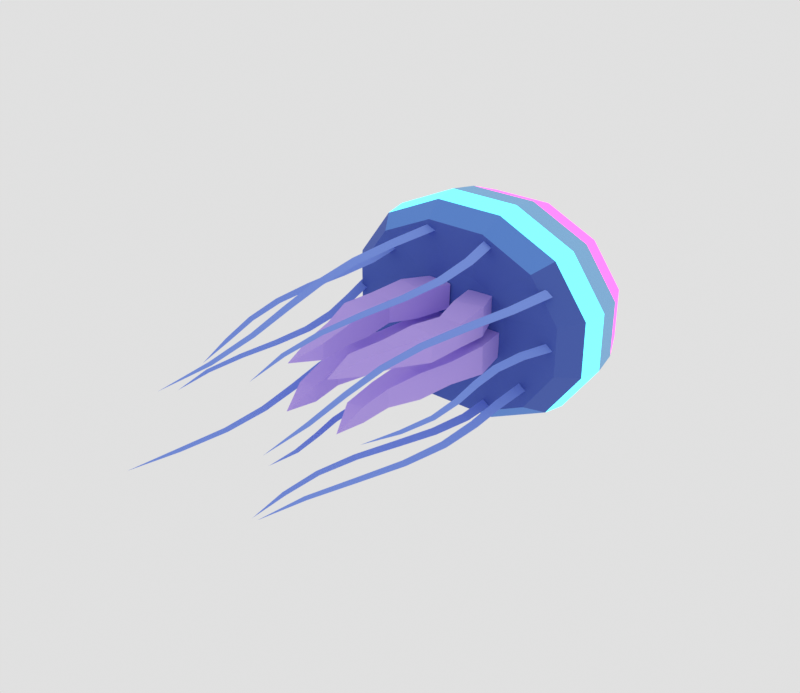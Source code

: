 # Source: drum-jelly.blend  (saved by Blender 5.2.45; exported with 4.5.12 LTS)
import bpy
from mathutils import Matrix  # noqa: F401  (used for matrix-valued properties, if any)

bpy.ops.wm.read_factory_settings(use_empty=True)
scene = bpy.context.scene
scene.name = 'Scene'

# ---- materials (node trees are filled in below, after node groups)
mat_jelly_bell = bpy.data.materials.new('jelly_bell')
mat_jelly_bell.diffuse_color = (0.2747, 0.552, 0.8879, 1.0)
mat_jelly_cap = bpy.data.materials.new('jelly_cap')
mat_jelly_cap.diffuse_color = (0.4851, 0.7157, 0.956, 1.0)
mat_jelly_band = bpy.data.materials.new('jelly_band')
mat_jelly_band.diffuse_color = (1.0, 0.159, 0.6308, 1.0)
mat_jelly_band2 = bpy.data.materials.new('jelly_band2')
mat_jelly_band2.diffuse_color = (0.1946, 0.8714, 1.0, 1.0)
mat_jelly_rim = bpy.data.materials.new('jelly_rim')
mat_jelly_rim.diffuse_color = (0.1144, 0.2747, 0.7454, 1.0)
mat_jelly_under = bpy.data.materials.new('jelly_under')
mat_jelly_under.diffuse_color = (0.06848, 0.1248, 0.4793, 1.0)
mat_jelly_arm = bpy.data.materials.new('jelly_arm')
mat_jelly_arm.diffuse_color = (0.5395, 0.3916, 0.9131, 1.0)
mat_jelly_tentacle = bpy.data.materials.new('jelly_tentacle')
mat_jelly_tentacle.diffuse_color = (0.2122, 0.3325, 0.8714, 1.0)

# ---- material node trees
mat_jelly_bell.use_nodes = True; mat_jelly_bell.node_tree.nodes.clear()
_N = mat_jelly_bell.node_tree.nodes; _L = mat_jelly_bell.node_tree.links
n0 = _N.new('ShaderNodeBsdfPrincipled'); n0.name = 'Principled BSDF'; n0.location = (-200, 100)
n0.inputs[0].default_value = (0.2747, 0.552, 0.8879, 1.0)
n0.inputs[2].default_value = 0.9
n0.inputs[10].default_value = 0.005
n1 = _N.new('ShaderNodeOutputMaterial'); n1.name = 'Material Output'; n1.location = (200, 100)
_L.new(n0.outputs[0], n1.inputs[0])
n1.is_active_output = True
mat_jelly_cap.use_nodes = True; mat_jelly_cap.node_tree.nodes.clear()
_N = mat_jelly_cap.node_tree.nodes; _L = mat_jelly_cap.node_tree.links
n0 = _N.new('ShaderNodeBsdfPrincipled'); n0.name = 'Principled BSDF'; n0.location = (-200, 100)
n0.inputs[0].default_value = (0.4851, 0.7157, 0.956, 1.0)
n0.inputs[2].default_value = 0.9
n0.inputs[10].default_value = 0.005
n1 = _N.new('ShaderNodeOutputMaterial'); n1.name = 'Material Output'; n1.location = (200, 100)
_L.new(n0.outputs[0], n1.inputs[0])
n1.is_active_output = True
mat_jelly_band.use_nodes = True; mat_jelly_band.node_tree.nodes.clear()
_N = mat_jelly_band.node_tree.nodes; _L = mat_jelly_band.node_tree.links
n0 = _N.new('ShaderNodeBsdfPrincipled'); n0.name = 'Principled BSDF'; n0.location = (-200, 100)
n0.inputs[0].default_value = (1.0, 0.159, 0.6308, 1.0)
n0.inputs[2].default_value = 0.9
n0.inputs[10].default_value = 0.005
n0.inputs[27].default_value = (1.0, 0.07819, 0.5776, 1.0)
n0.inputs[28].default_value = 1.6
n1 = _N.new('ShaderNodeOutputMaterial'); n1.name = 'Material Output'; n1.location = (200, 100)
_L.new(n0.outputs[0], n1.inputs[0])
n1.is_active_output = True
mat_jelly_band2.use_nodes = True; mat_jelly_band2.node_tree.nodes.clear()
_N = mat_jelly_band2.node_tree.nodes; _L = mat_jelly_band2.node_tree.links
n0 = _N.new('ShaderNodeBsdfPrincipled'); n0.name = 'Principled BSDF'; n0.location = (-200, 100)
n0.inputs[0].default_value = (0.1946, 0.8714, 1.0, 1.0)
n0.inputs[2].default_value = 0.9
n0.inputs[10].default_value = 0.005
n0.inputs[27].default_value = (0.07819, 0.7913, 1.0, 1.0)
n0.inputs[28].default_value = 1.4
n1 = _N.new('ShaderNodeOutputMaterial'); n1.name = 'Material Output'; n1.location = (200, 100)
_L.new(n0.outputs[0], n1.inputs[0])
n1.is_active_output = True
mat_jelly_rim.use_nodes = True; mat_jelly_rim.node_tree.nodes.clear()
_N = mat_jelly_rim.node_tree.nodes; _L = mat_jelly_rim.node_tree.links
n0 = _N.new('ShaderNodeBsdfPrincipled'); n0.name = 'Principled BSDF'; n0.location = (-200, 100)
n0.inputs[0].default_value = (0.1144, 0.2747, 0.7454, 1.0)
n0.inputs[2].default_value = 0.9
n0.inputs[10].default_value = 0.005
n1 = _N.new('ShaderNodeOutputMaterial'); n1.name = 'Material Output'; n1.location = (200, 100)
_L.new(n0.outputs[0], n1.inputs[0])
n1.is_active_output = True
mat_jelly_under.use_nodes = True; mat_jelly_under.node_tree.nodes.clear()
_N = mat_jelly_under.node_tree.nodes; _L = mat_jelly_under.node_tree.links
n0 = _N.new('ShaderNodeBsdfPrincipled'); n0.name = 'Principled BSDF'; n0.location = (-200, 100)
n0.inputs[0].default_value = (0.06848, 0.1248, 0.4793, 1.0)
n0.inputs[2].default_value = 0.9
n0.inputs[10].default_value = 0.005
n1 = _N.new('ShaderNodeOutputMaterial'); n1.name = 'Material Output'; n1.location = (200, 100)
_L.new(n0.outputs[0], n1.inputs[0])
n1.is_active_output = True
mat_jelly_arm.use_nodes = True; mat_jelly_arm.node_tree.nodes.clear()
_N = mat_jelly_arm.node_tree.nodes; _L = mat_jelly_arm.node_tree.links
n0 = _N.new('ShaderNodeBsdfPrincipled'); n0.name = 'Principled BSDF'; n0.location = (-200, 100)
n0.inputs[0].default_value = (0.5395, 0.3916, 0.9131, 1.0)
n0.inputs[2].default_value = 0.9
n0.inputs[10].default_value = 0.005
n1 = _N.new('ShaderNodeOutputMaterial'); n1.name = 'Material Output'; n1.location = (200, 100)
_L.new(n0.outputs[0], n1.inputs[0])
n1.is_active_output = True
mat_jelly_tentacle.use_nodes = True; mat_jelly_tentacle.node_tree.nodes.clear()
_N = mat_jelly_tentacle.node_tree.nodes; _L = mat_jelly_tentacle.node_tree.links
n0 = _N.new('ShaderNodeBsdfPrincipled'); n0.name = 'Principled BSDF'; n0.location = (-200, 100)
n0.inputs[0].default_value = (0.2122, 0.3325, 0.8714, 1.0)
n0.inputs[2].default_value = 0.9
n0.inputs[10].default_value = 0.005
n1 = _N.new('ShaderNodeOutputMaterial'); n1.name = 'Material Output'; n1.location = (200, 100)
_L.new(n0.outputs[0], n1.inputs[0])
n1.is_active_output = True

# ---- world
world_w = bpy.data.worlds.new('w'); scene.world = world_w
world_w.use_nodes = True; world_w.node_tree.nodes.clear()
_N = world_w.node_tree.nodes; _L = world_w.node_tree.links
n0 = _N.new('ShaderNodeBackground'); n0.name = 'Background'; n0.location = (-200, 100)
n0.inputs[0].default_value = (1.0, 1.0, 1.0, 1.0)
n0.inputs[1].default_value = 0.75
n1 = _N.new('ShaderNodeOutputWorld'); n1.name = 'World Output'; n1.location = (200, 100)
_L.new(n0.outputs[0], n1.inputs[0])
n1.is_active_output = True

# ---- meshes
me_drum_jelly = bpy.data.meshes.new('drum_jelly')
me_drum_jelly.from_pydata([(0.0, 1.4, 1.0), (0.1087, 1.3, 1.325), (0.297, 1.3, 1.238), (0.4057, 1.3, 1.087), (0.4057, 1.3, 0.913), (0.297, 1.3, 0.7624), (0.1087, 1.3, 0.6754), (-0.1087, 1.3, 0.6754), (-0.297, 1.3, 0.7624), (-0.4057, 1.3, 0.913), (-0.4057, 1.3, 1.087), (-0.297, 1.3, 1.238), (-0.1087, 1.3, 1.325), (0.2122, 1.08, 1.634), (0.5798, 1.08, 1.464), (0.7921, 1.08, 1.17), (0.7921, 1.08, 0.8302), (0.5798, 1.08, 0.5361), (0.2122, 1.08, 0.3664), (-0.2122, 1.08, 0.3664), (-0.5798, 1.08, 0.5361), (-0.7921, 1.08, 0.8302), (-0.7921, 1.08, 1.17), (-0.5798, 1.08, 1.464), (-0.2122, 1.08, 1.634), (0.2795, 0.78, 1.835), (0.7637, 0.78, 1.611), (1.043, 0.78, 1.224), (1.043, 0.78, 0.7764), (0.7637, 0.78, 0.3891), (0.2795, 0.78, 0.1654), (-0.2795, 0.78, 0.1654), (-0.7637, 0.78, 0.3891), (-1.043, 0.78, 0.7764), (-1.043, 0.78, 1.224), (-0.7637, 0.78, 1.611), (-0.2795, 0.78, 1.835), (0.3158, 0.48, 1.943), (0.8627, 0.48, 1.69), (1.178, 0.48, 1.253), (1.178, 0.48, 0.7474), (0.8627, 0.48, 0.3099), (0.3158, 0.48, 0.05726), (-0.3158, 0.48, 0.05726), (-0.8627, 0.48, 0.3099), (-1.178, 0.48, 0.7474), (-1.178, 0.48, 1.253), (-0.8627, 0.48, 1.69), (-0.3158, 0.48, 1.943), (0.3313, 0.2, 1.989), (0.9051, 0.2, 1.724), (1.236, 0.2, 1.265), (1.236, 0.2, 0.735), (0.9051, 0.2, 0.2759), (0.3313, 0.2, 0.01089), (-0.3313, 0.2, 0.01089), (-0.9051, 0.2, 0.2759), (-1.236, 0.2, 0.735), (-1.236, 0.2, 1.265), (-0.9051, 0.2, 1.724), (-0.3313, 0.2, 1.989), (0.3209, -0.02, 1.958), (0.8768, -0.02, 1.701), (1.198, -0.02, 1.257), (1.198, -0.02, 0.7433), (0.8768, -0.02, 0.2986), (0.3209, -0.02, 0.0418), (-0.3209, -0.02, 0.0418), (-0.8768, -0.02, 0.2986), (-1.198, -0.02, 0.7433), (-1.198, -0.02, 1.257), (-0.8768, -0.02, 1.701), (-0.3209, -0.02, 1.958), (0.2795, -0.2, 1.835), (0.7637, -0.2, 1.611), (1.043, -0.2, 1.224), (1.043, -0.2, 0.7764), (0.7637, -0.2, 0.3891), (0.2795, -0.2, 0.1654), (-0.2795, -0.2, 0.1654), (-0.7637, -0.2, 0.3891), (-1.043, -0.2, 0.7764), (-1.043, -0.2, 1.224), (-0.7637, -0.2, 1.611), (-0.2795, -0.2, 1.835), (0.1294, -0.12, 1.386), (0.3536, -0.12, 1.283), (0.483, -0.12, 1.104), (0.483, -0.12, 0.8965), (0.3536, -0.12, 0.7172), (0.1294, -0.12, 0.6136), (-0.1294, -0.12, 0.6136), (-0.3536, -0.12, 0.7172), (-0.483, -0.12, 0.8965), (-0.483, -0.12, 1.104), (-0.3536, -0.12, 1.283), (-0.1294, -0.12, 1.386), (0.1038, -0.1327, 1.269), (0.3182, -0.06061, 1.269), (0.3205, -0.06726, 1.042), (0.106, -0.1394, 1.042), (0.1871, -0.4444, 1.3), (0.4481, -0.3806, 1.3), (0.4502, -0.3889, 1.032), (0.1891, -0.4527, 1.032), (0.2608, -0.7329, 1.282), (0.4729, -0.7268, 1.282), (0.4731, -0.7337, 1.07), (0.261, -0.7399, 1.07), (0.2191, -1.026, 1.307), (0.4562, -1.066, 1.307), (0.4549, -1.074, 1.067), (0.2178, -1.034, 1.067), (0.1777, -1.346, 1.282), (0.3434, -1.382, 1.282), (0.3423, -1.388, 1.112), (0.1765, -1.351, 1.112), (0.1277, -1.675, 1.278), (0.2686, -1.687, 1.278), (0.2682, -1.692, 1.137), (0.1273, -1.679, 1.137), (0.2031, -2.0, 1.218), (0.2009, -0.1152, 0.9575), (0.426, -0.09208, 0.9575), (0.4253, -0.08475, 0.7314), (0.2002, -0.1079, 0.7314), (0.2113, -0.4188, 0.9683), (0.48, -0.4233, 0.9683), (0.4801, -0.4146, 0.6998), (0.2114, -0.41, 0.6998), (0.1976, -0.7165, 0.9297), (0.4058, -0.7568, 0.9297), (0.4071, -0.7501, 0.7177), (0.1989, -0.7098, 0.7177), (0.1046, -1.029, 0.9335), (0.34, -1.078, 0.9335), (0.3416, -1.071, 0.6932), (0.1061, -1.022, 0.6932), (0.08647, -1.365, 0.8878), (0.256, -1.374, 0.8878), (0.2562, -1.368, 0.7181), (0.08674, -1.36, 0.7181), (0.1235, -1.698, 0.8633), (0.2627, -1.673, 0.8633), (0.2619, -1.669, 0.7219), (0.1227, -1.694, 0.7219), (0.2847, -2.0, 0.7822), (-0.2128, -0.07237, 0.9575), (0.004798, -0.1345, 0.9575), (0.006753, -0.1276, 0.7314), (-0.2108, -0.06552, 0.7314), (-0.3225, -0.3793, 0.9684), (-0.06685, -0.462, 0.9684), (-0.06427, -0.454, 0.6998), (-0.32, -0.3714, 0.6998), (-0.4102, -0.7062, 0.9297), (-0.207, -0.7669, 0.9297), (-0.2051, -0.7605, 0.7177), (-0.4083, -0.6998, 0.7177), (-0.5023, -1.04, 0.9335), (-0.2635, -1.068, 0.9335), (-0.2626, -1.06, 0.6932), (-0.5014, -1.032, 0.6932), (-0.4645, -1.378, 0.8878), (-0.2958, -1.36, 0.8878), (-0.2964, -1.355, 0.7181), (-0.4651, -1.373, 0.7181), (-0.383, -1.701, 0.8633), (-0.245, -1.67, 0.8633), (-0.2459, -1.666, 0.7219), (-0.384, -1.697, 0.7219), (-0.2394, -2.0, 0.7822), (-0.3008, -0.05923, 1.269), (-0.08729, -0.1342, 1.269), (-0.0896, -0.1408, 1.042), (-0.3031, -0.06583, 1.042), (-0.4349, -0.3773, 1.3), (-0.1756, -0.4478, 1.3), (-0.1778, -0.456, 1.032), (-0.4371, -0.3855, 1.032), (-0.4729, -0.7226, 1.282), (-0.2613, -0.7371, 1.282), (-0.2618, -0.7441, 1.07), (-0.4734, -0.7295, 1.07), (-0.4694, -1.063, 1.307), (-0.2314, -1.029, 1.307), (-0.2303, -1.037, 1.067), (-0.4683, -1.071, 1.067), (-0.3602, -1.383, 1.282), (-0.1946, -1.345, 1.282), (-0.1934, -1.351, 1.112), (-0.359, -1.388, 1.112), (-0.2782, -1.69, 1.278), (-0.1379, -1.672, 1.278), (-0.1373, -1.677, 1.137), (-0.2777, -1.694, 1.137), (-0.1995, -2.0, 1.218), (0.285, -0.1579, 1.785), (0.3583, -0.1414, 1.742), (0.2838, -0.1507, 1.699), (0.3515, -0.527, 1.749), (0.4183, -0.5168, 1.71), (0.3509, -0.5205, 1.671), (0.3658, -0.8946, 1.713), (0.4258, -0.8952, 1.678), (0.3661, -0.8887, 1.644), (0.3122, -1.263, 1.677), (0.3642, -1.271, 1.646), (0.3132, -1.258, 1.616), (0.2215, -1.635, 1.641), (0.2658, -1.642, 1.615), (0.2224, -1.63, 1.589), (0.1502, -2.008, 1.604), (0.1876, -2.01, 1.583), (0.1506, -2.004, 1.561), (0.142, -2.381, 1.568), (0.1719, -2.377, 1.551), (0.1419, -2.378, 1.534), (0.2038, -2.75, 1.519), (0.8832, -0.1477, 1.502), (0.9575, -0.1585, 1.458), (0.8839, -0.1438, 1.415), (0.8129, -0.5717, 1.478), (0.8793, -0.5842, 1.439), (0.8137, -0.5682, 1.4), (0.7045, -0.9962, 1.454), (0.7632, -1.009, 1.419), (0.7052, -0.9932, 1.385), (0.6144, -1.423, 1.43), (0.6665, -1.429, 1.4), (0.6148, -1.42, 1.369), (0.587, -1.85, 1.406), (0.632, -1.849, 1.38), (0.587, -1.848, 1.354), (0.6229, -2.276, 1.382), (0.6601, -2.271, 1.36), (0.6227, -2.274, 1.339), (0.6788, -2.7, 1.358), (0.7087, -2.697, 1.341), (0.6787, -2.698, 1.323), (0.7056, -3.123, 1.321), (0.9507, -0.1421, 1.043), (1.022, -0.1658, 1.0), (0.9507, -0.1421, 0.9567), (0.8525, -0.4454, 1.039), (0.9183, -0.4605, 1.0), (0.8525, -0.4454, 0.961), (0.8165, -0.7505, 1.035), (0.8765, -0.7517, 1.0), (0.8165, -0.7505, 0.9654), (0.8448, -1.053, 1.03), (0.8969, -1.047, 1.0), (0.8448, -1.053, 0.9697), (0.8941, -1.353, 1.026), (0.9389, -1.349, 1.0), (0.8941, -1.353, 0.974), (0.9076, -1.651, 1.022), (0.9449, -1.654, 1.0), (0.9076, -1.651, 0.9783), (0.8533, -1.95, 1.017), (0.8822, -1.958, 1.0), (0.8533, -1.95, 0.9827), (0.7525, -2.253, 1.0), (0.6914, -0.1499, 0.5848), (0.7663, -0.1462, 0.5415), (0.6917, -0.154, 0.4983), (0.7255, -0.5632, 0.6001), (0.7929, -0.5581, 0.5612), (0.7259, -0.5669, 0.5222), (0.7818, -0.9756, 0.6154), (0.8417, -0.972, 0.5808), (0.7821, -0.9789, 0.5462), (0.8032, -1.386, 0.6308), (0.8557, -1.39, 0.6005), (0.8031, -1.389, 0.5702), (0.757, -1.797, 0.6461), (0.801, -1.806, 0.6201), (0.7566, -1.799, 0.5942), (0.6566, -2.21, 0.6614), (0.6927, -2.22, 0.6398), (0.6561, -2.212, 0.6181), (0.553, -2.624, 0.6767), (0.5823, -2.63, 0.6594), (0.5527, -2.625, 0.6421), (0.5073, -3.039, 0.6791), (0.3332, -0.1489, 0.3013), (0.4082, -0.1452, 0.2582), (0.3339, -0.1559, 0.215), (0.3735, -0.5344, 0.3288), (0.441, -0.5369, 0.29), (0.3736, -0.5408, 0.2511), (0.3466, -0.919, 0.3563), (0.4055, -0.9306, 0.3218), (0.3457, -0.9245, 0.2872), (0.2647, -1.306, 0.3838), (0.3154, -1.32, 0.3536), (0.2636, -1.311, 0.3233), (0.1784, -1.695, 0.4112), (0.2225, -1.704, 0.3853), (0.1777, -1.699, 0.3594), (0.1418, -2.085, 0.4387), (0.1792, -2.087, 0.4171), (0.1417, -2.088, 0.3956), (0.1743, -2.474, 0.4662), (0.2042, -2.472, 0.4489), (0.1747, -2.477, 0.4317), (0.2549, -2.861, 0.4807), (-0.2528, -0.1408, 0.3013), (-0.1801, -0.1598, 0.2582), (-0.2545, -0.1493, 0.2151), (-0.3125, -0.4505, 0.3287), (-0.2472, -0.4681, 0.29), (-0.314, -0.4581, 0.2512), (-0.3773, -0.7616, 0.3562), (-0.3183, -0.7732, 0.3218), (-0.3782, -0.7686, 0.2873), (-0.3933, -1.075, 0.3837), (-0.3407, -1.075, 0.3536), (-0.3929, -1.081, 0.3234), (-0.3396, -1.386, 0.4112), (-0.2952, -1.379, 0.3853), (-0.3384, -1.392, 0.3595), (-0.2447, -1.696, 0.4387), (-0.208, -1.688, 0.4171), (-0.2436, -1.7, 0.3956), (-0.1649, -2.003, 0.4662), (-0.135, -2.0, 0.4489), (-0.1644, -2.007, 0.4317), (-0.1383, -2.312, 0.4807), (-0.904, -0.148, 0.5848), (-0.829, -0.1501, 0.5415), (-0.904, -0.1519, 0.4983), (-0.9025, -0.5888, 0.6001), (-0.8351, -0.5854, 0.5612), (-0.9022, -0.5923, 0.5222), (-0.8318, -1.03, 0.6154), (-0.7727, -1.02, 0.5808), (-0.8312, -1.033, 0.5462), (-0.7193, -1.469, 0.6308), (-0.6679, -1.459, 0.6005), (-0.7187, -1.472, 0.5702), (-0.6211, -1.906, 0.6461), (-0.5764, -1.901, 0.6201), (-0.6208, -1.909, 0.5942), (-0.5831, -2.343, 0.6614), (-0.5456, -2.344, 0.6398), (-0.5831, -2.345, 0.6181), (-0.6098, -2.781, 0.6767), (-0.58, -2.785, 0.6594), (-0.61, -2.783, 0.6421), (-0.654, -3.222, 0.6791), (-1.085, -0.158, 1.043), (-1.014, -0.134, 1.0), (-1.085, -0.158, 0.9567), (-0.9668, -0.501, 1.039), (-0.9025, -0.4804, 1.0), (-0.9668, -0.501, 0.961), (-0.8615, -0.8425, 1.035), (-0.8028, -0.8299, 1.0), (-0.8615, -0.8425, 0.9654), (-0.8159, -1.183, 1.03), (-0.7634, -1.181, 1.0), (-0.8159, -1.183, 0.9697), (-0.835, -1.525, 1.026), (-0.7903, -1.53, 1.0), (-0.835, -1.525, 0.974), (-0.8799, -1.87, 1.022), (-0.8425, -1.873, 1.0), (-0.8799, -1.87, 0.9783), (-0.8929, -2.215, 1.017), (-0.863, -2.214, 1.0), (-0.8929, -2.215, 0.9827), (-0.8313, -2.559, 1.0), (-0.7477, -0.1552, 1.502), (-0.6734, -0.1445, 1.458), (-0.7482, -0.1503, 1.415), (-0.7077, -0.493, 1.478), (-0.6402, -0.4897, 1.439), (-0.7077, -0.4885, 1.4), (-0.733, -0.8304, 1.454), (-0.6732, -0.8356, 1.419), (-0.7325, -0.8264, 1.385), (-0.7846, -1.171, 1.43), (-0.7323, -1.175, 1.4), (-0.7842, -1.167, 1.369), (-0.8053, -1.513, 1.406), (-0.7603, -1.511, 1.38), (-0.8054, -1.511, 1.354), (-0.7587, -1.856, 1.382), (-0.7222, -1.847, 1.36), (-0.7592, -1.853, 1.339), (-0.6556, -2.196, 1.358), (-0.6272, -2.186, 1.341), (-0.6561, -2.194, 1.323), (-0.5386, -2.533, 1.321), (-0.2945, -0.149, 1.785), (-0.22, -0.1581, 1.742), (-0.2935, -0.1429, 1.699), (-0.3641, -0.59, 1.749), (-0.2968, -0.5959, 1.71), (-0.3634, -0.5844, 1.671), (-0.4035, -1.032, 1.713), (-0.3435, -1.031, 1.678), (-0.4034, -1.027, 1.644), (-0.376, -1.475, 1.677), (-0.3241, -1.466, 1.646), (-0.3765, -1.47, 1.616), (-0.2913, -1.915, 1.641), (-0.2475, -1.905, 1.615), (-0.292, -1.911, 1.589), (-0.1988, -2.354, 1.604), (-0.162, -2.347, 1.583), (-0.1993, -2.351, 1.561), (-0.1528, -2.792, 1.568), (-0.1228, -2.79, 1.551), (-0.1528, -2.789, 1.534), (-0.168, -3.231, 1.519)], [], [(0, 1, 2), (0, 2, 3), (0, 3, 4), (0, 4, 5), (0, 5, 6), (0, 6, 7), (0, 7, 8), (0, 8, 9), (0, 9, 10), (0, 10, 11), (0, 11, 12), (0, 12, 1), (1, 13, 14, 2), (2, 14, 15, 3), (3, 15, 16, 4), (4, 16, 17, 5), (5, 17, 18, 6), (6, 18, 19, 7), (7, 19, 20, 8), (8, 20, 21, 9), (9, 21, 22, 10), (10, 22, 23, 11), (11, 23, 24, 12), (12, 24, 13, 1), (13, 25, 26, 14), (14, 26, 27, 15), (15, 27, 28, 16), (16, 28, 29, 17), (17, 29, 30, 18), (18, 30, 31, 19), (19, 31, 32, 20), (20, 32, 33, 21), (21, 33, 34, 22), (22, 34, 35, 23), (23, 35, 36, 24), (24, 36, 25, 13), (25, 37, 38, 26), (26, 38, 39, 27), (27, 39, 40, 28), (28, 40, 41, 29), (29, 41, 42, 30), (30, 42, 43, 31), (31, 43, 44, 32), (32, 44, 45, 33), (33, 45, 46, 34), (34, 46, 47, 35), (35, 47, 48, 36), (36, 48, 37, 25), (37, 49, 50, 38), (38, 50, 51, 39), (39, 51, 52, 40), (40, 52, 53, 41), (41, 53, 54, 42), (42, 54, 55, 43), (43, 55, 56, 44), (44, 56, 57, 45), (45, 57, 58, 46), (46, 58, 59, 47), (47, 59, 60, 48), (48, 60, 49, 37), (49, 61, 62, 50), (50, 62, 63, 51), (51, 63, 64, 52), (52, 64, 65, 53), (53, 65, 66, 54), (54, 66, 67, 55), (55, 67, 68, 56), (56, 68, 69, 57), (57, 69, 70, 58), (58, 70, 71, 59), (59, 71, 72, 60), (60, 72, 61, 49), (61, 73, 74, 62), (62, 74, 75, 63), (63, 75, 76, 64), (64, 76, 77, 65), (65, 77, 78, 66), (66, 78, 79, 67), (67, 79, 80, 68), (68, 80, 81, 69), (69, 81, 82, 70), (70, 82, 83, 71), (71, 83, 84, 72), (72, 84, 73, 61), (73, 85, 86, 74), (74, 86, 87, 75), (75, 87, 88, 76), (76, 88, 89, 77), (77, 89, 90, 78), (78, 90, 91, 79), (79, 91, 92, 80), (80, 92, 93, 81), (81, 93, 94, 82), (82, 94, 95, 83), (83, 95, 96, 84), (84, 96, 85, 73), (85, 96, 95, 94, 93, 92, 91, 90, 89, 88, 87, 86), (97, 101, 102, 98), (98, 102, 103, 99), (99, 103, 104, 100), (100, 104, 101, 97), (101, 105, 106, 102), (102, 106, 107, 103), (103, 107, 108, 104), (104, 108, 105, 101), (105, 109, 110, 106), (106, 110, 111, 107), (107, 111, 112, 108), (108, 112, 109, 105), (109, 113, 114, 110), (110, 114, 115, 111), (111, 115, 116, 112), (112, 116, 113, 109), (113, 117, 118, 114), (114, 118, 119, 115), (115, 119, 120, 116), (116, 120, 117, 113), (117, 121, 118), (118, 121, 119), (119, 121, 120), (120, 121, 117), (97, 98, 99, 100), (122, 126, 127, 123), (123, 127, 128, 124), (124, 128, 129, 125), (125, 129, 126, 122), (126, 130, 131, 127), (127, 131, 132, 128), (128, 132, 133, 129), (129, 133, 130, 126), (130, 134, 135, 131), (131, 135, 136, 132), (132, 136, 137, 133), (133, 137, 134, 130), (134, 138, 139, 135), (135, 139, 140, 136), (136, 140, 141, 137), (137, 141, 138, 134), (138, 142, 143, 139), (139, 143, 144, 140), (140, 144, 145, 141), (141, 145, 142, 138), (142, 146, 143), (143, 146, 144), (144, 146, 145), (145, 146, 142), (122, 123, 124, 125), (147, 151, 152, 148), (148, 152, 153, 149), (149, 153, 154, 150), (150, 154, 151, 147), (151, 155, 156, 152), (152, 156, 157, 153), (153, 157, 158, 154), (154, 158, 155, 151), (155, 159, 160, 156), (156, 160, 161, 157), (157, 161, 162, 158), (158, 162, 159, 155), (159, 163, 164, 160), (160, 164, 165, 161), (161, 165, 166, 162), (162, 166, 163, 159), (163, 167, 168, 164), (164, 168, 169, 165), (165, 169, 170, 166), (166, 170, 167, 163), (167, 171, 168), (168, 171, 169), (169, 171, 170), (170, 171, 167), (147, 148, 149, 150), (172, 176, 177, 173), (173, 177, 178, 174), (174, 178, 179, 175), (175, 179, 176, 172), (176, 180, 181, 177), (177, 181, 182, 178), (178, 182, 183, 179), (179, 183, 180, 176), (180, 184, 185, 181), (181, 185, 186, 182), (182, 186, 187, 183), (183, 187, 184, 180), (184, 188, 189, 185), (185, 189, 190, 186), (186, 190, 191, 187), (187, 191, 188, 184), (188, 192, 193, 189), (189, 193, 194, 190), (190, 194, 195, 191), (191, 195, 192, 188), (192, 196, 193), (193, 196, 194), (194, 196, 195), (195, 196, 192), (172, 173, 174, 175), (197, 200, 201, 198), (198, 201, 202, 199), (199, 202, 200, 197), (200, 203, 204, 201), (201, 204, 205, 202), (202, 205, 203, 200), (203, 206, 207, 204), (204, 207, 208, 205), (205, 208, 206, 203), (206, 209, 210, 207), (207, 210, 211, 208), (208, 211, 209, 206), (209, 212, 213, 210), (210, 213, 214, 211), (211, 214, 212, 209), (212, 215, 216, 213), (213, 216, 217, 214), (214, 217, 215, 212), (215, 218, 216), (216, 218, 217), (217, 218, 215), (197, 198, 199), (219, 222, 223, 220), (220, 223, 224, 221), (221, 224, 222, 219), (222, 225, 226, 223), (223, 226, 227, 224), (224, 227, 225, 222), (225, 228, 229, 226), (226, 229, 230, 227), (227, 230, 228, 225), (228, 231, 232, 229), (229, 232, 233, 230), (230, 233, 231, 228), (231, 234, 235, 232), (232, 235, 236, 233), (233, 236, 234, 231), (234, 237, 238, 235), (235, 238, 239, 236), (236, 239, 237, 234), (237, 240, 238), (238, 240, 239), (239, 240, 237), (219, 220, 221), (241, 244, 245, 242), (242, 245, 246, 243), (243, 246, 244, 241), (244, 247, 248, 245), (245, 248, 249, 246), (246, 249, 247, 244), (247, 250, 251, 248), (248, 251, 252, 249), (249, 252, 250, 247), (250, 253, 254, 251), (251, 254, 255, 252), (252, 255, 253, 250), (253, 256, 257, 254), (254, 257, 258, 255), (255, 258, 256, 253), (256, 259, 260, 257), (257, 260, 261, 258), (258, 261, 259, 256), (259, 262, 260), (260, 262, 261), (261, 262, 259), (241, 242, 243), (263, 266, 267, 264), (264, 267, 268, 265), (265, 268, 266, 263), (266, 269, 270, 267), (267, 270, 271, 268), (268, 271, 269, 266), (269, 272, 273, 270), (270, 273, 274, 271), (271, 274, 272, 269), (272, 275, 276, 273), (273, 276, 277, 274), (274, 277, 275, 272), (275, 278, 279, 276), (276, 279, 280, 277), (277, 280, 278, 275), (278, 281, 282, 279), (279, 282, 283, 280), (280, 283, 281, 278), (281, 284, 282), (282, 284, 283), (283, 284, 281), (263, 264, 265), (285, 288, 289, 286), (286, 289, 290, 287), (287, 290, 288, 285), (288, 291, 292, 289), (289, 292, 293, 290), (290, 293, 291, 288), (291, 294, 295, 292), (292, 295, 296, 293), (293, 296, 294, 291), (294, 297, 298, 295), (295, 298, 299, 296), (296, 299, 297, 294), (297, 300, 301, 298), (298, 301, 302, 299), (299, 302, 300, 297), (300, 303, 304, 301), (301, 304, 305, 302), (302, 305, 303, 300), (303, 306, 304), (304, 306, 305), (305, 306, 303), (285, 286, 287), (307, 310, 311, 308), (308, 311, 312, 309), (309, 312, 310, 307), (310, 313, 314, 311), (311, 314, 315, 312), (312, 315, 313, 310), (313, 316, 317, 314), (314, 317, 318, 315), (315, 318, 316, 313), (316, 319, 320, 317), (317, 320, 321, 318), (318, 321, 319, 316), (319, 322, 323, 320), (320, 323, 324, 321), (321, 324, 322, 319), (322, 325, 326, 323), (323, 326, 327, 324), (324, 327, 325, 322), (325, 328, 326), (326, 328, 327), (327, 328, 325), (307, 308, 309), (329, 332, 333, 330), (330, 333, 334, 331), (331, 334, 332, 329), (332, 335, 336, 333), (333, 336, 337, 334), (334, 337, 335, 332), (335, 338, 339, 336), (336, 339, 340, 337), (337, 340, 338, 335), (338, 341, 342, 339), (339, 342, 343, 340), (340, 343, 341, 338), (341, 344, 345, 342), (342, 345, 346, 343), (343, 346, 344, 341), (344, 347, 348, 345), (345, 348, 349, 346), (346, 349, 347, 344), (347, 350, 348), (348, 350, 349), (349, 350, 347), (329, 330, 331), (351, 354, 355, 352), (352, 355, 356, 353), (353, 356, 354, 351), (354, 357, 358, 355), (355, 358, 359, 356), (356, 359, 357, 354), (357, 360, 361, 358), (358, 361, 362, 359), (359, 362, 360, 357), (360, 363, 364, 361), (361, 364, 365, 362), (362, 365, 363, 360), (363, 366, 367, 364), (364, 367, 368, 365), (365, 368, 366, 363), (366, 369, 370, 367), (367, 370, 371, 368), (368, 371, 369, 366), (369, 372, 370), (370, 372, 371), (371, 372, 369), (351, 352, 353), (373, 376, 377, 374), (374, 377, 378, 375), (375, 378, 376, 373), (376, 379, 380, 377), (377, 380, 381, 378), (378, 381, 379, 376), (379, 382, 383, 380), (380, 383, 384, 381), (381, 384, 382, 379), (382, 385, 386, 383), (383, 386, 387, 384), (384, 387, 385, 382), (385, 388, 389, 386), (386, 389, 390, 387), (387, 390, 388, 385), (388, 391, 392, 389), (389, 392, 393, 390), (390, 393, 391, 388), (391, 394, 392), (392, 394, 393), (393, 394, 391), (373, 374, 375), (395, 398, 399, 396), (396, 399, 400, 397), (397, 400, 398, 395), (398, 401, 402, 399), (399, 402, 403, 400), (400, 403, 401, 398), (401, 404, 405, 402), (402, 405, 406, 403), (403, 406, 404, 401), (404, 407, 408, 405), (405, 408, 409, 406), (406, 409, 407, 404), (407, 410, 411, 408), (408, 411, 412, 409), (409, 412, 410, 407), (410, 413, 414, 411), (411, 414, 415, 412), (412, 415, 413, 410), (413, 416, 414), (414, 416, 415), (415, 416, 413), (395, 396, 397)])
me_drum_jelly.polygons.foreach_set('material_index', [1, 1, 1, 1, 1, 1, 1, 1, 1, 1, 1, 1, 1, 1, 1, 1, 1, 1, 1, 1, 1, 1, 1, 1, 0, 0, 0, 0, 0, 0, 0, 0, 0, 0, 0, 0, 2, 2, 2, 2, 2, 2, 2, 2, 2, 2, 2, 2, 0, 0, 0, 0, 0, 0, 0, 0, 0, 0, 0, 0, 3, 3, 3, 3, 3, 3, 3, 3, 3, 3, 3, 3, 4, 5, 5, 5, 4, 4, 4, 5, 5, 5, 4, 4, 5, 5, 5, 5, 5, 5, 5, 5, 5, 5, 5, 5, 5, 6, 6, 6, 6, 6, 6, 6, 6, 6, 6, 6, 6, 6, 6, 6, 6, 6, 6, 6, 6, 6, 6, 6, 6, 6, 6, 6, 6, 6, 6, 6, 6, 6, 6, 6, 6, 6, 6, 6, 6, 6, 6, 6, 6, 6, 6, 6, 6, 6, 6, 6, 6, 6, 6, 6, 6, 6, 6, 6, 6, 6, 6, 6, 6, 6, 6, 6, 6, 6, 6, 6, 6, 6, 6, 6, 6, 6, 6, 6, 6, 6, 6, 6, 6, 6, 6, 6, 6, 6, 6, 6, 6, 6, 6, 6, 6, 6, 6, 6, 6, 7, 7, 7, 7, 7, 7, 7, 7, 7, 7, 7, 7, 7, 7, 7, 7, 7, 7, 7, 7, 7, 7, 7, 7, 7, 7, 7, 7, 7, 7, 7, 7, 7, 7, 7, 7, 7, 7, 7, 7, 7, 7, 7, 7, 7, 7, 7, 7, 7, 7, 7, 7, 7, 7, 7, 7, 7, 7, 7, 7, 7, 7, 7, 7, 7, 7, 7, 7, 7, 7, 7, 7, 7, 7, 7, 7, 7, 7, 7, 7, 7, 7, 7, 7, 7, 7, 7, 7, 7, 7, 7, 7, 7, 7, 7, 7, 7, 7, 7, 7, 7, 7, 7, 7, 7, 7, 7, 7, 7, 7, 7, 7, 7, 7, 7, 7, 7, 7, 7, 7, 7, 7, 7, 7, 7, 7, 7, 7, 7, 7, 7, 7, 7, 7, 7, 7, 7, 7, 7, 7, 7, 7, 7, 7, 7, 7, 7, 7, 7, 7, 7, 7, 7, 7, 7, 7, 7, 7, 7, 7, 7, 7, 7, 7, 7, 7, 7, 7, 7, 7, 7, 7, 7, 7, 7, 7, 7, 7, 7, 7, 7, 7, 7, 7, 7, 7, 7, 7, 7, 7, 7, 7, 7, 7, 7, 7, 7, 7, 7, 7, 7, 7, 7, 7, 7, 7, 7, 7, 7, 7, 7, 7, 7, 7, 7, 7, 7, 7, 7, 7])
me_drum_jelly.materials.append(mat_jelly_bell)
me_drum_jelly.materials.append(mat_jelly_cap)
me_drum_jelly.materials.append(mat_jelly_band)
me_drum_jelly.materials.append(mat_jelly_band2)
me_drum_jelly.materials.append(mat_jelly_rim)
me_drum_jelly.materials.append(mat_jelly_under)
me_drum_jelly.materials.append(mat_jelly_arm)
me_drum_jelly.materials.append(mat_jelly_tentacle)
me_drum_jelly.update()

# ---- objects
ob_drum_jelly = bpy.data.objects.new('drum_jelly', me_drum_jelly)

# ---- transforms, parenting, visibility, modifiers, constraints
ob_drum_jelly.location = (0.0, 0.0, 0.0)

# ---- collection membership
scene.collection.objects.link(ob_drum_jelly)

# ---- scene / render settings (as saved in the file)
scene.frame_start = 0; scene.frame_end = 60; scene.frame_set(0)
scene.render.engine = 'BLENDER_EEVEE_NEXT'
scene.render.resolution_x = 600
scene.render.resolution_y = 520
scene.render.fps = 30
scene.render.bake_bias = 0.0
scene.render.bake_samples = 0
scene.render.compositor_device = 'GPU'
scene.eevee.use_volume_custom_range = False
scene.eevee.fast_gi_thickness_near = 0.1
scene.eevee.fast_gi_thickness_far = 0.0
scene.eevee.ray_tracing_options.screen_trace_thickness = 0.1
scene.view_settings.view_transform = 'Standard'
bpy.context.view_layer.update()

# ---- added for rendering (the .blend has no active camera): camera
cam_auto = bpy.data.cameras.new('AutoCamera')
cam_auto.lens = 50.0
cam_auto.sensor_width = 36.0
cam_auto.clip_end = 1000.0
ob_auto_camera = bpy.data.objects.new('AutoCamera', cam_auto)
scene.collection.objects.link(ob_auto_camera)
ob_auto_camera.location = (5.19035, -7.14371, 5.15228)
ob_auto_camera.rotation_euler = (1.09748, -7.21219e-08, 0.694738)
scene.camera = ob_auto_camera
bpy.context.view_layer.update()
